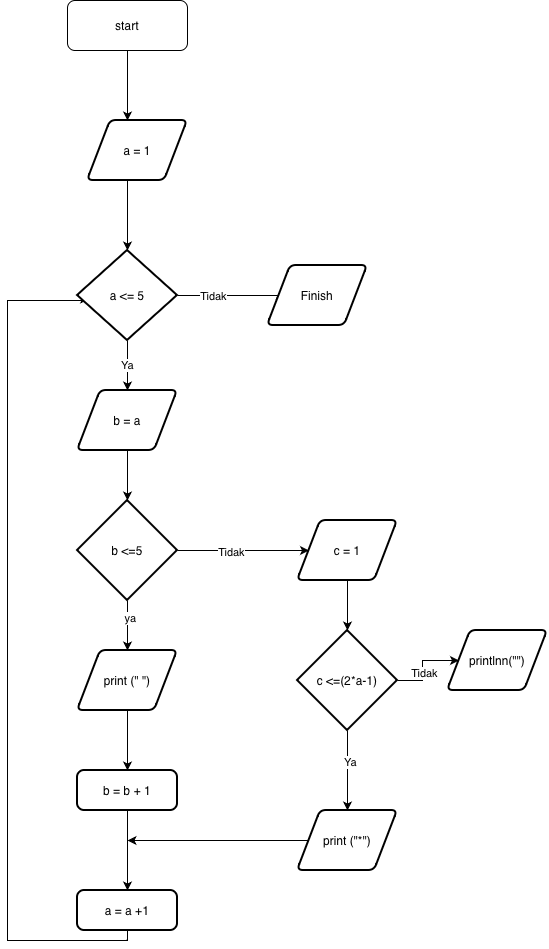

The diagram above was exported from draw.io. Its source (the exported page's mxGraphModel, read from the mxfile embedded in the PNG):
<mxGraphModel dx="572" dy="383" grid="1" gridSize="10" guides="1" tooltips="1" connect="1" arrows="1" fold="1" page="1" pageScale="1" pageWidth="827" pageHeight="1169" math="0" shadow="0">
  <root>
    <mxCell id="0" />
    <mxCell id="1" parent="0" />
    <mxCell id="pYS-njlR-FOdr6lRi_sK-8" style="edgeStyle=orthogonalEdgeStyle;rounded=0;orthogonalLoop=1;jettySize=auto;html=1;exitX=0.5;exitY=1;exitDx=0;exitDy=0;" parent="1" source="pYS-njlR-FOdr6lRi_sK-1" edge="1">
      <mxGeometry relative="1" as="geometry">
        <mxPoint x="320" y="130" as="targetPoint" />
      </mxGeometry>
    </mxCell>
    <mxCell id="pYS-njlR-FOdr6lRi_sK-1" value="start" style="rounded=1;whiteSpace=wrap;html=1;" parent="1" vertex="1">
      <mxGeometry x="260" y="10" width="120" height="50" as="geometry" />
    </mxCell>
    <mxCell id="pYS-njlR-FOdr6lRi_sK-11" style="edgeStyle=orthogonalEdgeStyle;rounded=0;orthogonalLoop=1;jettySize=auto;html=1;exitX=0.5;exitY=1;exitDx=0;exitDy=0;entryX=0.5;entryY=0;entryDx=0;entryDy=0;" parent="1" edge="1">
      <mxGeometry relative="1" as="geometry">
        <mxPoint x="319.9999999999999" y="460" as="sourcePoint" />
        <mxPoint x="320" y="510" as="targetPoint" />
      </mxGeometry>
    </mxCell>
    <mxCell id="iO_r6wpwwhZ-0aYL_y-_-5" style="edgeStyle=orthogonalEdgeStyle;rounded=0;orthogonalLoop=1;jettySize=auto;html=1;" edge="1" parent="1" source="iO_r6wpwwhZ-0aYL_y-_-3" target="iO_r6wpwwhZ-0aYL_y-_-4">
      <mxGeometry relative="1" as="geometry" />
    </mxCell>
    <mxCell id="iO_r6wpwwhZ-0aYL_y-_-21" value="Tidak" style="edgeLabel;html=1;align=center;verticalAlign=middle;resizable=0;points=[];" vertex="1" connectable="0" parent="iO_r6wpwwhZ-0aYL_y-_-5">
      <mxGeometry x="-0.1913" y="-1" relative="1" as="geometry">
        <mxPoint as="offset" />
      </mxGeometry>
    </mxCell>
    <mxCell id="iO_r6wpwwhZ-0aYL_y-_-15" style="edgeStyle=orthogonalEdgeStyle;rounded=0;orthogonalLoop=1;jettySize=auto;html=1;entryX=0.5;entryY=0;entryDx=0;entryDy=0;" edge="1" parent="1" source="iO_r6wpwwhZ-0aYL_y-_-3" target="iO_r6wpwwhZ-0aYL_y-_-14">
      <mxGeometry relative="1" as="geometry" />
    </mxCell>
    <mxCell id="iO_r6wpwwhZ-0aYL_y-_-20" value="ya" style="edgeLabel;html=1;align=center;verticalAlign=middle;resizable=0;points=[];" vertex="1" connectable="0" parent="iO_r6wpwwhZ-0aYL_y-_-15">
      <mxGeometry x="-0.3338" y="2" relative="1" as="geometry">
        <mxPoint as="offset" />
      </mxGeometry>
    </mxCell>
    <mxCell id="iO_r6wpwwhZ-0aYL_y-_-3" value="b &amp;lt;=5" style="strokeWidth=2;html=1;shape=mxgraph.flowchart.decision;whiteSpace=wrap;" vertex="1" parent="1">
      <mxGeometry x="270" y="510" width="100" height="100" as="geometry" />
    </mxCell>
    <mxCell id="iO_r6wpwwhZ-0aYL_y-_-7" style="edgeStyle=orthogonalEdgeStyle;rounded=0;orthogonalLoop=1;jettySize=auto;html=1;" edge="1" parent="1" source="iO_r6wpwwhZ-0aYL_y-_-4" target="iO_r6wpwwhZ-0aYL_y-_-6">
      <mxGeometry relative="1" as="geometry" />
    </mxCell>
    <mxCell id="iO_r6wpwwhZ-0aYL_y-_-4" value="c = 1" style="shape=parallelogram;html=1;strokeWidth=2;perimeter=parallelogramPerimeter;whiteSpace=wrap;rounded=1;arcSize=12;size=0.23;" vertex="1" parent="1">
      <mxGeometry x="490" y="530" width="100" height="60" as="geometry" />
    </mxCell>
    <mxCell id="iO_r6wpwwhZ-0aYL_y-_-9" style="edgeStyle=orthogonalEdgeStyle;rounded=0;orthogonalLoop=1;jettySize=auto;html=1;entryX=0;entryY=0.5;entryDx=0;entryDy=0;" edge="1" parent="1" source="iO_r6wpwwhZ-0aYL_y-_-6" target="iO_r6wpwwhZ-0aYL_y-_-8">
      <mxGeometry relative="1" as="geometry" />
    </mxCell>
    <mxCell id="iO_r6wpwwhZ-0aYL_y-_-10" value="Tidak" style="edgeLabel;html=1;align=center;verticalAlign=middle;resizable=0;points=[];" vertex="1" connectable="0" parent="iO_r6wpwwhZ-0aYL_y-_-9">
      <mxGeometry x="-0.1904" y="-1" relative="1" as="geometry">
        <mxPoint as="offset" />
      </mxGeometry>
    </mxCell>
    <mxCell id="iO_r6wpwwhZ-0aYL_y-_-12" style="edgeStyle=orthogonalEdgeStyle;rounded=0;orthogonalLoop=1;jettySize=auto;html=1;entryX=0.5;entryY=0;entryDx=0;entryDy=0;" edge="1" parent="1" source="iO_r6wpwwhZ-0aYL_y-_-6" target="iO_r6wpwwhZ-0aYL_y-_-11">
      <mxGeometry relative="1" as="geometry" />
    </mxCell>
    <mxCell id="iO_r6wpwwhZ-0aYL_y-_-13" value="Ya" style="edgeLabel;html=1;align=center;verticalAlign=middle;resizable=0;points=[];" vertex="1" connectable="0" parent="iO_r6wpwwhZ-0aYL_y-_-12">
      <mxGeometry x="-0.2372" y="2" relative="1" as="geometry">
        <mxPoint as="offset" />
      </mxGeometry>
    </mxCell>
    <mxCell id="iO_r6wpwwhZ-0aYL_y-_-6" value="c &amp;lt;=(2*a-1)" style="strokeWidth=2;html=1;shape=mxgraph.flowchart.decision;whiteSpace=wrap;" vertex="1" parent="1">
      <mxGeometry x="490" y="640" width="100" height="100" as="geometry" />
    </mxCell>
    <mxCell id="iO_r6wpwwhZ-0aYL_y-_-8" value="printlnn(&quot;&quot;)" style="shape=parallelogram;html=1;strokeWidth=2;perimeter=parallelogramPerimeter;whiteSpace=wrap;rounded=1;arcSize=12;size=0.23;" vertex="1" parent="1">
      <mxGeometry x="640" y="640" width="100" height="60" as="geometry" />
    </mxCell>
    <mxCell id="iO_r6wpwwhZ-0aYL_y-_-25" style="edgeStyle=orthogonalEdgeStyle;rounded=0;orthogonalLoop=1;jettySize=auto;html=1;" edge="1" parent="1" source="iO_r6wpwwhZ-0aYL_y-_-11">
      <mxGeometry relative="1" as="geometry">
        <mxPoint x="319.9999999999999" y="850" as="targetPoint" />
      </mxGeometry>
    </mxCell>
    <mxCell id="iO_r6wpwwhZ-0aYL_y-_-11" value="print (&quot;*&quot;)" style="shape=parallelogram;html=1;strokeWidth=2;perimeter=parallelogramPerimeter;whiteSpace=wrap;rounded=1;arcSize=12;size=0.23;" vertex="1" parent="1">
      <mxGeometry x="490" y="820" width="100" height="60" as="geometry" />
    </mxCell>
    <mxCell id="iO_r6wpwwhZ-0aYL_y-_-17" style="edgeStyle=orthogonalEdgeStyle;rounded=0;orthogonalLoop=1;jettySize=auto;html=1;" edge="1" parent="1" source="iO_r6wpwwhZ-0aYL_y-_-14" target="iO_r6wpwwhZ-0aYL_y-_-16">
      <mxGeometry relative="1" as="geometry" />
    </mxCell>
    <mxCell id="iO_r6wpwwhZ-0aYL_y-_-14" value="print (&quot; &quot;)" style="shape=parallelogram;html=1;strokeWidth=2;perimeter=parallelogramPerimeter;whiteSpace=wrap;rounded=1;arcSize=12;size=0.23;" vertex="1" parent="1">
      <mxGeometry x="270" y="660" width="100" height="60" as="geometry" />
    </mxCell>
    <mxCell id="iO_r6wpwwhZ-0aYL_y-_-19" value="" style="edgeStyle=orthogonalEdgeStyle;rounded=0;orthogonalLoop=1;jettySize=auto;html=1;" edge="1" parent="1" source="iO_r6wpwwhZ-0aYL_y-_-16" target="iO_r6wpwwhZ-0aYL_y-_-18">
      <mxGeometry relative="1" as="geometry" />
    </mxCell>
    <mxCell id="iO_r6wpwwhZ-0aYL_y-_-16" value="b = b + 1" style="rounded=1;whiteSpace=wrap;html=1;absoluteArcSize=1;arcSize=14;strokeWidth=2;" vertex="1" parent="1">
      <mxGeometry x="270" y="780" width="100" height="40" as="geometry" />
    </mxCell>
    <mxCell id="iO_r6wpwwhZ-0aYL_y-_-28" style="edgeStyle=orthogonalEdgeStyle;rounded=0;orthogonalLoop=1;jettySize=auto;html=1;entryX=0.07;entryY=0.488;entryDx=0;entryDy=0;entryPerimeter=0;" edge="1" parent="1" source="iO_r6wpwwhZ-0aYL_y-_-18" target="iO_r6wpwwhZ-0aYL_y-_-31">
      <mxGeometry relative="1" as="geometry">
        <mxPoint x="269.9999999999999" y="310" as="targetPoint" />
        <Array as="points">
          <mxPoint x="320" y="950" />
          <mxPoint x="200" y="950" />
          <mxPoint x="200" y="310" />
          <mxPoint x="277" y="310" />
        </Array>
      </mxGeometry>
    </mxCell>
    <mxCell id="iO_r6wpwwhZ-0aYL_y-_-18" value="a = a +1" style="rounded=1;whiteSpace=wrap;html=1;absoluteArcSize=1;arcSize=14;strokeWidth=2;" vertex="1" parent="1">
      <mxGeometry x="270" y="900" width="100" height="40" as="geometry" />
    </mxCell>
    <mxCell id="iO_r6wpwwhZ-0aYL_y-_-30" value="b = a" style="shape=parallelogram;html=1;strokeWidth=2;perimeter=parallelogramPerimeter;whiteSpace=wrap;rounded=1;arcSize=12;size=0.23;" vertex="1" parent="1">
      <mxGeometry x="270" y="400" width="100" height="60" as="geometry" />
    </mxCell>
    <mxCell id="iO_r6wpwwhZ-0aYL_y-_-32" value="Ya" style="edgeStyle=orthogonalEdgeStyle;rounded=0;orthogonalLoop=1;jettySize=auto;html=1;" edge="1" parent="1" source="iO_r6wpwwhZ-0aYL_y-_-31" target="iO_r6wpwwhZ-0aYL_y-_-30">
      <mxGeometry relative="1" as="geometry" />
    </mxCell>
    <mxCell id="iO_r6wpwwhZ-0aYL_y-_-34" value="" style="edgeStyle=orthogonalEdgeStyle;rounded=0;orthogonalLoop=1;jettySize=auto;html=1;entryX=0.128;entryY=0.413;entryDx=0;entryDy=0;entryPerimeter=0;" edge="1" parent="1" source="iO_r6wpwwhZ-0aYL_y-_-31" target="iO_r6wpwwhZ-0aYL_y-_-35">
      <mxGeometry relative="1" as="geometry">
        <mxPoint x="439.9999999999999" y="305" as="targetPoint" />
        <Array as="points">
          <mxPoint x="473" y="305" />
        </Array>
      </mxGeometry>
    </mxCell>
    <mxCell id="iO_r6wpwwhZ-0aYL_y-_-36" value="Tidak" style="edgeLabel;html=1;align=center;verticalAlign=middle;resizable=0;points=[];" vertex="1" connectable="0" parent="iO_r6wpwwhZ-0aYL_y-_-34">
      <mxGeometry x="-0.3604" relative="1" as="geometry">
        <mxPoint as="offset" />
      </mxGeometry>
    </mxCell>
    <mxCell id="iO_r6wpwwhZ-0aYL_y-_-31" value="a &amp;lt;= 5" style="strokeWidth=2;html=1;shape=mxgraph.flowchart.decision;whiteSpace=wrap;" vertex="1" parent="1">
      <mxGeometry x="270" y="260" width="100" height="90" as="geometry" />
    </mxCell>
    <mxCell id="iO_r6wpwwhZ-0aYL_y-_-33" style="edgeStyle=orthogonalEdgeStyle;rounded=0;orthogonalLoop=1;jettySize=auto;html=1;entryX=0.5;entryY=0;entryDx=0;entryDy=0;entryPerimeter=0;" edge="1" parent="1" target="iO_r6wpwwhZ-0aYL_y-_-31">
      <mxGeometry relative="1" as="geometry">
        <mxPoint x="320.0000000000001" y="190" as="sourcePoint" />
        <Array as="points">
          <mxPoint x="320" y="230" />
          <mxPoint x="320" y="230" />
        </Array>
      </mxGeometry>
    </mxCell>
    <mxCell id="iO_r6wpwwhZ-0aYL_y-_-35" value="Finish" style="shape=parallelogram;html=1;strokeWidth=2;perimeter=parallelogramPerimeter;whiteSpace=wrap;rounded=1;arcSize=12;size=0.23;" vertex="1" parent="1">
      <mxGeometry x="460" y="275" width="100" height="60" as="geometry" />
    </mxCell>
    <mxCell id="iO_r6wpwwhZ-0aYL_y-_-37" value="a = 1" style="shape=parallelogram;html=1;strokeWidth=2;perimeter=parallelogramPerimeter;whiteSpace=wrap;rounded=1;arcSize=12;size=0.23;" vertex="1" parent="1">
      <mxGeometry x="280" y="130" width="100" height="60" as="geometry" />
    </mxCell>
  </root>
</mxGraphModel>